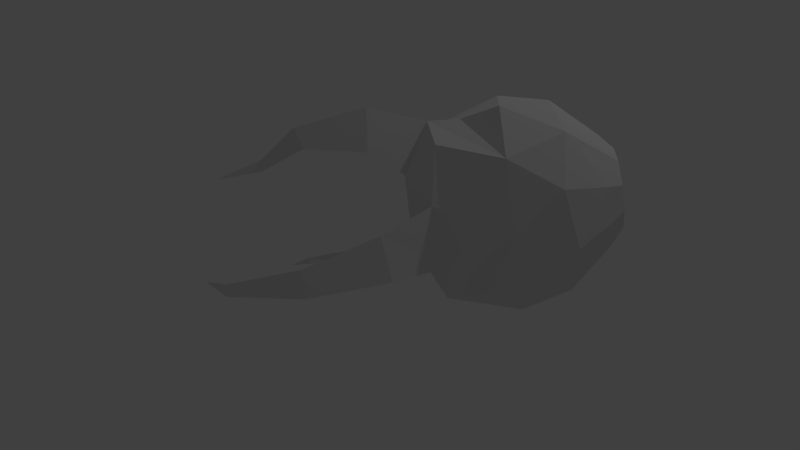 # Source: eye-squid.blend  (saved by Blender 2.67.0; exported with 4.5.12 LTS)
import bpy
from mathutils import Matrix  # noqa: F401  (used for matrix-valued properties, if any)

bpy.ops.wm.read_factory_settings(use_empty=True)
scene = bpy.context.scene
scene.name = 'Scene'

# ---- collections
col_collection_1 = bpy.data.collections.new('Collection 1'); scene.collection.children.link(col_collection_1)

# ---- materials (node trees are filled in below, after node groups)
mat_material = bpy.data.materials.new('Material')
mat_material.alpha_threshold = 0.0
mat_material.use_transparent_shadow = False
mat_material.roughness = 0.5
mat_material.line_color = (0.0, 0.0, 0.0, 1.0)

# ---- material node trees

# ---- world
world_world = bpy.data.worlds.new('World'); scene.world = world_world
world_world.color = (0.05088, 0.05088, 0.05088)
world_world.use_sun_shadow = False
world_world.sun_shadow_jitter_overblur = 0.0
world_world.cycles.sampling_method = 'MANUAL'
world_world.cycles.sample_map_resolution = 256

# ---- cameras
cam_camera = bpy.data.cameras.new('Camera')
cam_camera.clip_end = 100.0
cam_camera.lens = 35.0
cam_camera.sensor_width = 32.0
cam_camera.sensor_height = 18.0
cam_camera.ortho_scale = 7.314
cam_camera.dof.focus_distance = 0.0
cam_camera.dof.aperture_fstop = 128.0

# ---- lights
light_lamp = bpy.data.lights.new('Lamp', 'POINT')
light_lamp.transmission_factor = 0.0
light_lamp.cutoff_distance = 30.0
light_lamp.energy = 100.0
light_lamp.shadow_buffer_clip_start = 1.001
light_lamp.shadow_soft_size = 0.1
light_lamp.shadow_maximum_resolution = 0.006
light_lamp.use_absolute_resolution = True
light_lamp.cycles.use_multiple_importance_sampling = False

# ---- meshes
me_sphere = bpy.data.meshes.new('Sphere')
me_sphere.from_pydata([(-0.01304, -0.3251, -1.041), (0.4265, -0.5418, -0.7987), (-0.04397, -1.016, -0.09001), (-0.04397, 0.9839, -0.09001), (0.4265, 0.5096, -0.7987), (0.394, -0.8667, 0.2008), (-0.0631, -0.8251, 0.4975), (-0.07491, 0.2929, 0.8605), (0.394, 0.8346, 0.2008), (0.8115, -0.5124, -0.2235), (0.3739, -0.01609, 0.8185), (-0.02485, -0.8251, -0.6775), (-0.547, -0.5161, -0.7949), (-0.01304, 0.2929, -1.041), (0.5091, -0.01609, -0.9231), (-0.442, 0.4685, -0.8266), (-0.02485, 0.7929, -0.6775), (0.8201, 0.2929, -0.4874), (0.8201, -0.3251, -0.4874), (0.49, -0.8251, -0.3356), (-0.578, -0.8251, 0.1556), (-0.578, 0.7929, 0.1556), (0.49, 0.7929, -0.3356), (0.8009, -0.5161, 0.1), (-0.4305, -0.07207, 0.7371), (-0.0631, 0.7929, 0.4975), (0.8009, 0.4839, 0.1), (0.7891, -0.01609, 0.4631), (0.4591, -0.5161, 0.6149), (-0.07491, -0.3251, 0.8605), (0.4591, 0.4839, 0.6149), (-0.5947, -0.01601, -1.002), (-0.6148, -0.8667, -0.3846), (-0.7724, -0.02812, -0.09665), (-0.6148, 0.8346, -0.3846), (-0.6473, -0.5417, 0.6149), (-0.6473, 0.5097, 0.6149), (-0.6798, -0.516, -0.7987), (-0.9385, -0.5162, -0.2648), (-0.8145, -0.02459, -0.6175), (-0.9385, 0.4838, -0.2648), (-0.6798, 0.484, -0.7987), (-0.7108, -0.825, 0.1519), (-0.9576, -0.3253, 0.3227), (-0.9576, 0.2928, 0.3227), (-0.7108, 0.793, 0.1519), (-0.7299, -0.01601, 0.7393), (0.8232, -0.01609, -0.584), (0.8115, 0.4803, -0.2235), (0.7925, 0.2907, 0.3597), (0.7925, -0.3229, 0.3597), (0.9362, -0.3913, -0.158), (0.9423, 0.1817, -0.3457), (0.9423, -0.258, -0.3457), (0.9287, -0.3939, 0.07224), (0.9287, 0.3176, 0.07224), (0.9203, -0.03817, 0.3306), (0.9446, -0.03817, -0.4144), (0.9362, 0.315, -0.158), (0.9227, 0.1801, 0.257), (0.9227, -0.2564, 0.257), (0.7072, -0.4445, -0.199), (0.7142, 0.2037, -0.4114), (0.7142, -0.2937, -0.4114), (0.6988, -0.4474, 0.06137), (0.6988, 0.3574, 0.06137), (0.6892, -0.04501, 0.3536), (0.7167, -0.04501, -0.4891), (0.7072, 0.3545, -0.199), (0.692, 0.2019, 0.2703), (0.692, -0.2919, 0.2703), (-0.5157, -0.01782, -0.1012), (-2.322, 0.0116, 0.5207), (-2.315, 0.07763, 0.4263), (-2.317, -0.04825, 0.4221), (-1.875, -0.1326, 0.6139), (-1.871, 0.1257, 0.63), (-1.968, -0.01276, 0.7964), (-1.268, -0.02308, 0.9186), (-1.268, 0.226, 0.5587), (-1.275, -0.2514, 0.545), (-2.79, 0.0087, 0.3695), (-1.223, -0.8892, -0.2844), (-1.069, -1.201, -0.3643), (-1.131, -1.145, 0.02335), (-1.717, -1.239, -0.3087), (-1.754, -1.446, -0.3618), (-1.762, -1.403, -0.125), (-2.386, -1.192, -0.3303), (-2.453, -1.254, -0.3564), (-2.445, -1.241, -0.2525), (-2.744, -0.882, -0.3343), (-1.254, 0.8975, -0.5935), (-1.181, 1.103, -0.6646), (-1.182, 0.937, -0.858), (-1.715, 1.076, -0.7654), (-1.747, 1.189, -0.8016), (-1.727, 1.108, -0.9103), (-2.23, 0.9726, -0.7869), (-2.198, 1.022, -0.8041), (-2.203, 0.9779, -0.8559), (-2.475, 1.128, -0.9091)], [], [(0, 15, 13), (1, 14, 18), (4, 16, 22), (1, 18, 19), (4, 22, 17), (5, 23, 28), (8, 25, 30), (12, 11, 2), (14, 13, 4), (2, 11, 19), (2, 19, 5), (7, 21, 45, 36), (13, 16, 4), (13, 15, 16), (15, 3, 16), (18, 14, 17, 47), (14, 4, 17), (6, 5, 28), (29, 6, 28), (11, 1, 19), (24, 7, 36, 46), (6, 24, 46, 35), (0, 12, 37, 31), (15, 0, 31, 41), (20, 6, 35, 42), (12, 2, 32, 37), (30, 25, 7), (30, 7, 10), (19, 23, 5), (19, 18, 9, 23), (20, 2, 6), (2, 5, 6), (3, 15, 41, 34), (2, 20, 42, 32), (21, 3, 34, 45), (7, 24, 29), (7, 29, 10), (21, 7, 25), (17, 22, 26, 48), (22, 8, 26), (28, 27, 10), (28, 23, 50, 27), (29, 28, 10), (14, 0, 13), (24, 6, 29), (0, 1, 11), (12, 0, 11), (1, 0, 14), (27, 30, 10), (27, 49, 26, 30), (26, 8, 30), (31, 37, 39), (31, 39, 41), (33, 38, 43), (34, 40, 45), (33, 43, 44), (39, 38, 33), (39, 37, 38), (37, 32, 38), (40, 34, 93, 92), (41, 39, 40), (39, 33, 40), (43, 42, 35), (43, 38, 42), (42, 38, 82, 84), (45, 44, 36), (45, 40, 44), (40, 33, 44), (44, 46, 36), (43, 46, 78, 80), (43, 35, 46), (18, 47, 57, 53), (27, 50, 60, 56), (48, 26, 55, 58), (23, 9, 51, 54), (49, 27, 56, 59), (17, 48, 58, 52), (9, 18, 53, 51), (50, 23, 54, 60), (26, 49, 59, 55), (47, 17, 52, 57), (53, 57, 67, 63), (59, 56, 66, 69), (55, 59, 69, 65), (52, 58, 68, 62), (60, 54, 64, 70), (54, 51, 61, 64), (57, 52, 62, 67), (51, 53, 63, 61), (58, 55, 65, 68), (56, 60, 70, 66), (87, 85, 88, 90), (76, 75, 74, 73), (77, 76, 73, 72), (32, 42, 84, 83), (78, 79, 76, 77), (79, 80, 75, 76), (75, 77, 72, 74), (44, 43, 80, 79), (46, 44, 79, 78), (80, 78, 77, 75), (61, 63, 71), (68, 65, 71), (66, 70, 71), (63, 67, 71), (69, 66, 71), (65, 69, 71), (62, 68, 71), (70, 64, 71), (64, 61, 71), (67, 62, 71), (38, 32, 83, 82), (83, 84, 87, 86), (72, 73, 81), (74, 72, 81), (73, 74, 81), (82, 83, 86, 85), (84, 82, 85, 87), (96, 97, 100, 99), (86, 87, 90, 89), (85, 86, 89, 88), (41, 40, 92, 94), (34, 41, 94, 93), (94, 92, 95, 97), (89, 90, 91), (88, 89, 91), (90, 88, 91), (93, 94, 97, 96), (92, 93, 96, 95), (95, 96, 99, 98), (97, 95, 98, 100), (98, 99, 101), (100, 98, 101), (99, 100, 101), (22, 3, 8), (22, 16, 3), (3, 25, 8), (3, 21, 25)])
_uv = me_sphere.uv_layers.new(name='UVMap')
_uv.uv.foreach_set('vector', [0.6388, 0.05471, 0.6386, 0.145, 0.6083, 0.09162, 0.4294, 0.1359, 0.4889, 0.1063, 0.4661, 0.1763, 0.5502, 0.1346, 0.5941, 0.1631, 0.5552, 0.2014, 0.4294, 0.1359, 0.4661, 0.1763, 0.4248, 0.2014, 0.5502, 0.1346, 0.5552, 0.2014, 0.513, 0.176, 0.4206, 0.2695, 0.4552, 0.2524, 0.4414, 0.331, 0.5593, 0.2715, 0.589, 0.3194, 0.5371, 0.3339, 0.3391, 0.1562, 0.387, 0.1641, 0.3902, 0.2379, 0.4889, 0.1063, 0.6083, 0.09162, 0.5502, 0.1346, 0.3902, 0.2379, 0.387, 0.1641, 0.4248, 0.2014, 0.3902, 0.2379, 0.4248, 0.2014, 0.4206, 0.2695, 0.5459, 0.7161, 0.6639, 0.6242, 0.6911, 0.6241, 0.668, 0.6749, 0.6083, 0.09162, 0.5941, 0.1631, 0.5502, 0.1346, 0.6083, 0.09162, 0.6386, 0.145, 0.5941, 0.1631, 0.6386, 0.145, 0.5908, 0.239, 0.5941, 0.1631, 0.4661, 0.1763, 0.4889, 0.1063, 0.513, 0.176, 0.4895, 0.1619, 0.4889, 0.1063, 0.5502, 0.1346, 0.513, 0.176, 0.3919, 0.3158, 0.4206, 0.2695, 0.4414, 0.331, 0.3935, 0.398, 0.3919, 0.3158, 0.4414, 0.331, 0.387, 0.1641, 0.4294, 0.1359, 0.4248, 0.2014, 0.6209, 0.7922, 0.5459, 0.7161, 0.668, 0.6749, 0.682, 0.7803, 0.5509, 0.9504, 0.6209, 0.7922, 0.682, 0.7803, 0.6676, 0.8899, 0.8357, 0.864, 0.941, 0.7942, 0.9681, 0.7926, 0.9604, 0.9005, 0.78, 0.7838, 0.6911, 0.6241, 0.8111, 0.6824, 0.8284, 0.7905, 0.6633, 0.9551, 0.5509, 0.9504, 0.6676, 0.8899, 0.6905, 0.955, 0.941, 0.7942, 0.8284, 0.6333, 0.9479, 0.6853, 0.9681, 0.7926, 0.5371, 0.3339, 0.589, 0.3194, 0.5873, 0.4036, 0.5371, 0.3339, 0.5873, 0.4036, 0.4876, 0.3793, 0.4248, 0.2014, 0.4552, 0.2524, 0.4206, 0.2695, 0.4248, 0.2014, 0.4661, 0.1763, 0.4549, 0.2112, 0.4552, 0.2524, 0.3564, 0.2736, 0.3902, 0.2379, 0.3919, 0.3158, 0.3902, 0.2379, 0.4206, 0.2695, 0.3919, 0.3158, 0.6914, 0.9559, 0.78, 0.7838, 0.8284, 0.7905, 0.8114, 0.898, 0.8284, 0.6333, 0.941, 0.6256, 0.9681, 0.6241, 0.9479, 0.6853, 0.7965, 0.9549, 0.6914, 0.9559, 0.8114, 0.898, 0.8238, 0.9549, 0.5873, 0.4036, 0.4877, 0.4402, 0.3935, 0.398, 0.5873, 0.4036, 0.3935, 0.398, 0.4876, 0.3793, 0.6257, 0.2755, 0.5873, 0.4036, 0.589, 0.3194, 0.513, 0.176, 0.5552, 0.2014, 0.5238, 0.2533, 0.5243, 0.2113, 0.5552, 0.2014, 0.5593, 0.2715, 0.5238, 0.2533, 0.4414, 0.331, 0.4891, 0.3037, 0.4876, 0.3793, 0.4414, 0.331, 0.4552, 0.2524, 0.4672, 0.2879, 0.4891, 0.3037, 0.3935, 0.398, 0.4414, 0.331, 0.4876, 0.3793, 0.4889, 0.1063, 0.6388, 0.05471, 0.6083, 0.09162, 0.3091, 0.3877, 0.3919, 0.3158, 0.3935, 0.398, 0.3738, 0.09355, 0.4294, 0.1359, 0.387, 0.1641, 0.3391, 0.1562, 0.3738, 0.09355, 0.387, 0.1641, 0.4294, 0.1359, 0.3738, 0.09355, 0.4889, 0.1063, 0.4891, 0.3037, 0.5371, 0.3339, 0.4876, 0.3793, 0.4891, 0.3037, 0.5114, 0.2888, 0.5238, 0.2533, 0.5371, 0.3339, 0.5238, 0.2533, 0.5593, 0.2715, 0.5371, 0.3339, 0.713, 0.07607, 0.8024, 0.03734, 0.7714, 0.1272, 0.713, 0.07607, 0.7714, 0.1272, 0.6814, 0.168, 0.8334, 0.1859, 0.8798, 0.1082, 0.9293, 0.2021, 0.6865, 0.2597, 0.7588, 0.2389, 0.7616, 0.3199, 0.8334, 0.1859, 0.9293, 0.2021, 0.8545, 0.2829, 0.7714, 0.1272, 0.8798, 0.1082, 0.8334, 0.1859, 0.7714, 0.1272, 0.8024, 0.03734, 0.8798, 0.1082, 0.8024, 0.03734, 0.8923, 0.03746, 0.8798, 0.1082, 0.05829, 0.04983, 0.2086, 0.009883, 0.228, 0.2257, 0.1558, 0.2165, 0.6814, 0.168, 0.7714, 0.1272, 0.7588, 0.2389, 0.7714, 0.1272, 0.8334, 0.1859, 0.7588, 0.2389, 0.9293, 0.2021, 0.9573, 0.1086, 0.9766, 0.1972, 0.9293, 0.2021, 0.8798, 0.1082, 0.9573, 0.1086, 0.09558, 0.05472, 0.236, 0.1016, 0.1823, 0.2037, 0.07572, 0.1901, 0.7616, 0.3199, 0.8545, 0.2829, 0.8494, 0.3346, 0.7616, 0.3199, 0.7588, 0.2389, 0.8545, 0.2829, 0.7588, 0.2389, 0.8334, 0.1859, 0.8545, 0.2829, 0.8545, 0.2829, 0.9321, 0.2832, 0.8494, 0.3346, 0.007491, 0.09628, 0.1457, 0.01656, 0.2066, 0.1596, 0.08299, 0.1762, 0.9293, 0.2021, 0.9766, 0.1972, 0.9321, 0.2832, 0.6873, 0.4987, 0.7136, 0.4496, 0.7344, 0.4855, 0.7157, 0.5205, 0.8887, 0.4694, 0.8357, 0.4342, 0.8218, 0.4696, 0.8595, 0.4946, 0.8343, 0.4302, 0.884, 0.4672, 0.8556, 0.498, 0.8202, 0.4717, 0.767, 0.4264, 0.7086, 0.4508, 0.7314, 0.4814, 0.7729, 0.464, 0.904, 0.5199, 0.8887, 0.4694, 0.8595, 0.4946, 0.8704, 0.5305, 0.7693, 0.4227, 0.8343, 0.4302, 0.8202, 0.4717, 0.774, 0.4664, 0.7086, 0.4508, 0.6815, 0.4964, 0.7121, 0.5139, 0.7314, 0.4814, 0.8357, 0.4342, 0.767, 0.4264, 0.7729, 0.464, 0.8218, 0.4696, 0.884, 0.4672, 0.8978, 0.521, 0.8655, 0.5363, 0.8556, 0.498, 0.7136, 0.4496, 0.7693, 0.4227, 0.774, 0.4664, 0.7344, 0.4855, 0.4243, 0.6003, 0.4561, 0.5701, 0.4592, 0.5522, 0.4059, 0.5861, 0.4265, 0.849, 0.4568, 0.8785, 0.4598, 0.901, 0.4154, 0.8677, 0.4075, 0.7731, 0.4265, 0.849, 0.4154, 0.8677, 0.3887, 0.7819, 0.4237, 0.5995, 0.4065, 0.6778, 0.3866, 0.6741, 0.4101, 0.5855, 0.426, 0.8498, 0.4081, 0.7728, 0.3859, 0.7811, 0.41, 0.8683, 0.4081, 0.7728, 0.4075, 0.6775, 0.3843, 0.6733, 0.3859, 0.7811, 0.4561, 0.5701, 0.4237, 0.5995, 0.4101, 0.5855, 0.4592, 0.5522, 0.4075, 0.6775, 0.4243, 0.6003, 0.4059, 0.5861, 0.3843, 0.6733, 0.4065, 0.6778, 0.4075, 0.7731, 0.3887, 0.7819, 0.3866, 0.6741, 0.4568, 0.8785, 0.426, 0.8498, 0.41, 0.8683, 0.4598, 0.901, 0.07661, 0.3719, 0.1392, 0.3549, 0.1702, 0.5145, 0.1484, 0.5296, 0.1128, 0.292, 0.1865, 0.2937, 0.164, 0.4259, 0.1282, 0.4252, 0.08172, 0.3803, 0.1411, 0.3483, 0.19, 0.4756, 0.1574, 0.4799, 0.05018, 0.04781, 0.193, 0.05102, 0.1692, 0.1904, 0.06557, 0.1928, 0.03838, 0.1827, 0.1627, 0.1744, 0.1411, 0.3483, 0.08172, 0.3803, 0.08585, 0.1247, 0.2218, 0.1272, 0.1865, 0.2937, 0.1128, 0.292, 0.1373, 0.3428, 0.2022, 0.3618, 0.1508, 0.4742, 0.118, 0.4765, 0.06987, 0.04658, 0.2458, 0.04643, 0.2218, 0.1272, 0.08585, 0.1247, 0.07222, 0.03034, 0.2235, 0.08452, 0.1627, 0.1744, 0.03838, 0.1827, 0.08299, 0.1762, 0.2066, 0.1596, 0.2022, 0.3618, 0.1373, 0.3428, 0.1903, 0.7375, 0.2476, 0.7792, 0.1546, 0.8473, 0.1896, 0.9538, 0.12, 0.9538, 0.1546, 0.8473, 0.0413, 0.8465, 0.06262, 0.7795, 0.1546, 0.8473, 0.2476, 0.7792, 0.2687, 0.8466, 0.1546, 0.8473, 0.06356, 0.9128, 0.0413, 0.8465, 0.1546, 0.8473, 0.12, 0.9538, 0.06356, 0.9128, 0.1546, 0.8473, 0.2466, 0.9132, 0.1896, 0.9538, 0.1546, 0.8473, 0.06262, 0.7795, 0.1194, 0.7375, 0.1546, 0.8473, 0.1194, 0.7375, 0.1903, 0.7375, 0.1546, 0.8473, 0.2687, 0.8466, 0.2466, 0.9132, 0.1546, 0.8473, 0.05446, 0.1155, 0.1659, 0.05201, 0.2242, 0.1854, 0.1337, 0.208, 0.06557, 0.1928, 0.1692, 0.1904, 0.1518, 0.3702, 0.08953, 0.3798, 0.1574, 0.4799, 0.19, 0.4756, 0.2014, 0.6122, 0.118, 0.4765, 0.1508, 0.4742, 0.1295, 0.6123, 0.1282, 0.4252, 0.164, 0.4259, 0.1478, 0.5613, 0.1337, 0.208, 0.2242, 0.1854, 0.2492, 0.3736, 0.1964, 0.3529, 0.07572, 0.1901, 0.1823, 0.2037, 0.1392, 0.3549, 0.07661, 0.3719, 0.1422, 0.4189, 0.1836, 0.4071, 0.2188, 0.5186, 0.1972, 0.521, 0.08866, 0.3814, 0.1514, 0.3769, 0.1379, 0.5284, 0.1109, 0.5333, 0.1964, 0.3529, 0.2492, 0.3736, 0.1639, 0.5424, 0.1504, 0.522, 0.05295, 0.05091, 0.2264, 0.06362, 0.1666, 0.2296, 0.08642, 0.2425, 0.04683, 0.03212, 0.2195, 0.02108, 0.1749, 0.2283, 0.09523, 0.2418, 0.08642, 0.2425, 0.1666, 0.2296, 0.1699, 0.3803, 0.1317, 0.401, 0.1109, 0.5333, 0.1379, 0.5284, 0.1455, 0.6521, 0.1504, 0.522, 0.1639, 0.5424, 0.05423, 0.5975, 0.1484, 0.5296, 0.1702, 0.5145, 0.2353, 0.5751, 0.09523, 0.2418, 0.1749, 0.2283, 0.1836, 0.4071, 0.1422, 0.4189, 0.1558, 0.2165, 0.228, 0.2257, 0.1852, 0.4074, 0.1556, 0.3823, 0.1556, 0.3823, 0.1852, 0.4074, 0.07793, 0.5154, 0.05848, 0.5171, 0.1317, 0.401, 0.1699, 0.3803, 0.225, 0.4878, 0.2032, 0.4884, 0.05848, 0.5171, 0.07793, 0.5154, 0.07747, 0.615, 0.2032, 0.4884, 0.225, 0.4878, 0.2174, 0.5797, 0.1972, 0.521, 0.2188, 0.5186, 0.2178, 0.6184, 0.5552, 0.2014, 0.5908, 0.239, 0.5593, 0.2715, 0.5552, 0.2014, 0.5941, 0.1631, 0.5908, 0.239, 0.5908, 0.239, 0.589, 0.3194, 0.5593, 0.2715, 0.5908, 0.239, 0.6257, 0.2755, 0.589, 0.3194])
me_sphere.materials.append(mat_material)
me_sphere.use_remesh_preserve_volume = False
me_sphere.use_remesh_preserve_attributes = False
me_sphere.use_mirror_vertex_groups = False
me_sphere.update()
arm_armature_003 = bpy.data.armatures.new('Armature.003')  # bones are not reproduced

# ---- objects
ob_armature = bpy.data.objects.new('Armature', arm_armature_003)
ob_sphere = bpy.data.objects.new('Sphere', me_sphere)
ob_lamp = bpy.data.objects.new('Lamp', light_lamp)
ob_camera = bpy.data.objects.new('Camera', cam_camera)

# ---- transforms, parenting, visibility, modifiers, constraints
ob_armature.location = (-0.3939, -0.1457, 0.02191)
ob_armature.lineart.crease_threshold = 0.0
ob_sphere.parent = ob_armature
ob_sphere.matrix_parent_inverse = Matrix(((1.0, 0.0, 0.0, 0.3939), (0.0, 1.0, 0.0, 0.1457), (0.0, 0.0, 1.0, -0.02191), (0.0, 0.0, 0.0, 1.0)))
ob_sphere.location = (0.02655, -0.02133, 0.05165)
ob_sphere.lineart.crease_threshold = 0.0
_vg = ob_sphere.vertex_groups.new(name='Bone')
for _i, _w in zip([0, 1, 2, 3, 4, 5, 6, 7, 8, 9, 10, 11, 12, 13, 14, 15, 16, 17, 18, 19, 20, 21, 22, 23, 24, 25, 26, 27, 28, 29, 30, 31, 32, 34, 35, 36, 37, 39, 41, 42, 45, 47, 48, 49, 50, 51, 52, 53, 54, 55, 56, 57, 58, 59, 60, 61, 62, 63, 64, 65, 66, 67, 68, 69, 70], [0.6316, 0.6593, 0.3586, 0.6675, 0.8127, 0.5544, 0.4127, 0.6513, 0.8306, 0.777, 0.7952, 0.4325, 0.1653, 0.6425, 0.8092, 0.2071, 0.6556, 0.8537, 0.821, 0.6023, 0.102, 0.2347, 0.8395, 0.7351, 0.1821, 0.6935, 0.8624, 0.85, 0.6634, 0.576, 0.8461, 0.1681, 0.01607, 0.04599, 0.0967, 0.1325, 0.09356, 0.02669, 0.03526, 0.01393, 0.1315, 0.8229, 0.8408, 0.8393, 0.7977, 0.7676, 0.7911, 0.781, 0.7583, 0.8004, 0.797, 0.7839, 0.7917, 0.7961, 0.7791, 0.6995, 0.6842, 0.698, 0.7004, 0.6944, 0.6935, 0.6898, 0.6837, 0.6909, 0.7031]): _vg.add([_i], _w, 'REPLACE')
_vg = ob_sphere.vertex_groups.new(name='Bone.001')
for _i, _w in zip([1, 2, 3, 5, 6, 7, 8, 9, 10, 11, 19, 20, 21, 23, 24, 25, 27, 28, 29, 30, 31, 33, 35, 36, 37, 38, 39, 40, 42, 43, 44, 45, 46, 50, 54, 60, 79, 80], [0.00501, 0.08357, 0.02622, 0.09344, 0.1837, 0.2079, 0.01808, 0.001919, 0.09098, 0.03667, 0.05036, 0.1152, 0.1675, 0.03492, 0.544, 0.09265, 0.01396, 0.1071, 0.2257, 0.05511, 0.01959, 1.0, 0.6485, 0.4627, 0.0076, 0.04972, 0.1274, 0.03442, 0.07991, 1.0, 1.0, 0.1993, 1.0, 0.03203, 0.006479, 0.006859, 0.0829, 0.1025]): _vg.add([_i], _w, 'REPLACE')
_vg = ob_sphere.vertex_groups.new(name='Bone.002')
for _i, _w in zip([0, 1, 2, 4, 5, 6, 9, 10, 11, 12, 13, 14, 15, 17, 18, 19, 20, 22, 23, 24, 26, 27, 28, 29, 30, 31, 32, 33, 35, 37, 38, 39, 42, 43, 47, 48, 49, 50, 51, 52, 53, 54, 55, 56, 57, 58, 59, 60, 61, 62, 63, 64, 65, 66, 67, 68, 69, 70, 71, 82, 83, 84], [0.1893, 0.2102, 0.4727, 0.03322, 0.2717, 0.3024, 0.1438, 0.05315, 0.4039, 0.6457, 0.06279, 0.08345, 0.01539, 0.06828, 0.1095, 0.2647, 0.6905, 0.004753, 0.1633, 0.01728, 0.05726, 0.07145, 0.1555, 0.08788, 0.006619, 0.1683, 1.0, 1.0, 0.1786, 0.6756, 1.0, 1.0, 1.0, 1.0, 0.1006, 0.07682, 0.07853, 0.1114, 0.1537, 0.12, 0.1419, 0.1559, 0.1104, 0.1166, 0.1328, 0.1168, 0.115, 0.1351, 0.2114, 0.195, 0.2078, 0.2087, 0.1908, 0.1917, 0.2021, 0.1916, 0.19, 0.1995, 0.9997, 0.06064, 0.01232, 0.009699]): _vg.add([_i], _w, 'REPLACE')
_vg = ob_sphere.vertex_groups.new(name='Bone.003')
for _i, _w in zip([0, 1, 3, 4, 8, 11, 12, 13, 14, 15, 16, 17, 18, 19, 21, 22, 25, 26, 30, 31, 33, 34, 36, 37, 39, 40, 41, 44, 45, 47, 48, 52, 57, 58, 92], [0.1453, 0.07674, 0.2586, 0.1213, 0.09021, 0.08504, 0.1431, 0.2665, 0.08117, 0.7131, 0.2851, 0.0362, 0.009978, 0.03448, 0.5117, 0.1007, 0.1516, 0.01701, 0.02317, 0.6085, 1.0, 1.0, 0.1205, 0.1796, 1.0, 1.0, 1.0, 0.06266, 0.574, 0.01745, 0.02064, 0.007846, 0.001907, 0.003409, 0.02092]): _vg.add([_i], _w, 'REPLACE')
_vg = ob_sphere.vertex_groups.new(name='Bone.012')
for _i, _w in zip([5, 6, 7, 10, 21, 24, 25, 28, 29, 30, 35, 36, 43, 44, 45, 46, 50, 56, 59, 60, 64, 65, 66, 68, 69, 70, 75, 78, 79, 80], [0.01864, 0.06091, 0.1044, 0.03493, 0.06871, 0.2219, 0.03652, 0.03947, 0.09169, 0.006957, 0.04608, 0.2716, 1.0, 1.0, 0.08029, 1.0, 0.0005001, 0.01433, 0.01238, 0.006677, 0.009946, 0.02498, 0.05652, 0.003617, 0.05462, 0.02939, 0.00552, 1.0, 1.0, 1.0]): _vg.add([_i], _w, 'REPLACE')
_vg = ob_sphere.vertex_groups.new(name='Bone.013')
for _i, _w in zip([74, 75, 76, 77, 78, 79, 80], [0.00836, 1.0, 1.0, 1.0, 1.0, 1.0, 1.0]): _vg.add([_i], _w, 'REPLACE')
_vg = ob_sphere.vertex_groups.new(name='Bone.014')
_vg.add([72, 73, 74, 75, 76, 77], 1.0, 'REPLACE')
_vg = ob_sphere.vertex_groups.new(name='Bone.015')
_vg.add([72, 73, 74, 81], 1.0, 'REPLACE')
_vg = ob_sphere.vertex_groups.new(name='Bone.008')
_vg.add([32, 38, 42, 82, 83, 84], 1.0, 'REPLACE')
_vg = ob_sphere.vertex_groups.new(name='Bone.009')
for _i, _w in zip([20, 42, 82, 83, 84, 85, 86, 87], [0.04762, 0.06012, 1.0, 1.0, 1.0, 1.0, 1.0, 1.0]): _vg.add([_i], _w, 'REPLACE')
_vg = ob_sphere.vertex_groups.new(name='Bone.010')
_vg.add([85, 86, 87, 88, 89, 90], 1.0, 'REPLACE')
_vg = ob_sphere.vertex_groups.new(name='Bone.011')
_vg.add([88, 89, 90, 91], 1.0, 'REPLACE')
_vg = ob_sphere.vertex_groups.new(name='Bone.004')
for _i, _w in zip([34, 40, 41, 52, 57, 58, 61, 62, 63, 65, 67, 68, 69, 92, 93, 94], [1.0, 1.0, 1.0, 0.01252, 0.005863, 0.01083, 0.00209, 0.06273, 0.02123, 0.03116, 0.05154, 0.06136, 0.005923, 1.0, 1.0, 1.0]): _vg.add([_i], _w, 'REPLACE')
_vg = ob_sphere.vertex_groups.new(name='Bone.005')
for _i, _w in zip([34, 41, 92, 93, 94, 95, 96, 97], [0.01786, 0.05131, 1.0, 1.0, 1.0, 1.0, 1.0, 1.0]): _vg.add([_i], _w, 'REPLACE')
_vg = ob_sphere.vertex_groups.new(name='Bone.006')
_vg.add([95, 96, 97, 98, 99, 100], 1.0, 'REPLACE')
_vg = ob_sphere.vertex_groups.new(name='Bone.007')
_vg.add([98, 99, 100, 101], 1.0, 'REPLACE')
_m = ob_sphere.modifiers.new('Armature', 'ARMATURE')
_m = ob_sphere.modifiers.new('Armature.001', 'ARMATURE')
_m = ob_sphere.modifiers.new('Armature.002', 'ARMATURE')
_m.object = ob_armature
ob_lamp.location = (4.076, 1.005, 5.904)
ob_lamp.rotation_euler = (0.6503, 0.05522, 1.866)
ob_lamp.lock_rotations_4d = False
ob_lamp.empty_display_type = 'ARROWS'
ob_lamp.color = (0.0, 0.0, 0.0, 0.0)
ob_lamp.lineart.crease_threshold = 0.0
ob_camera.location = (-0.1844, -7.934, 2.098)
ob_camera.rotation_euler = (1.291, 0.1116, 0.07847)
ob_camera.lock_rotations_4d = False
ob_camera.empty_display_type = 'ARROWS'
ob_camera.color = (0.0, 0.0, 0.0, 0.0)
ob_camera.display_type = 'WIRE'
ob_camera.lineart.crease_threshold = 0.0

# ---- collection membership
col_collection_1.objects.link(ob_armature)
col_collection_1.objects.link(ob_sphere)
col_collection_1.objects.link(ob_lamp)
col_collection_1.objects.link(ob_camera)

# ---- scene / render settings (as saved in the file)
scene.camera = ob_camera
scene.frame_start = 1; scene.frame_end = 80; scene.frame_set(46)
scene.render.engine = 'BLENDER_EEVEE_NEXT'
scene.render.image_settings.color_mode = 'RGB'
scene.render.image_settings.compression = 90
scene.render.resolution_percentage = 50
scene.render.dither_intensity = 0.0
scene.cycles.use_denoising = False
scene.cycles.samples = 10
scene.cycles.sampling_pattern = 'TABULATED_SOBOL'
scene.cycles.light_sampling_threshold = 0.0
scene.cycles.use_adaptive_sampling = False
scene.cycles.use_light_tree = False
scene.cycles.blur_glossy = 0.0
scene.cycles.volume_bounces = 1
scene.cycles.pixel_filter_type = 'GAUSSIAN'
scene.cycles.sample_clamp_indirect = 0.0
scene.view_settings.view_transform = 'Standard'
bpy.context.view_layer.update()
